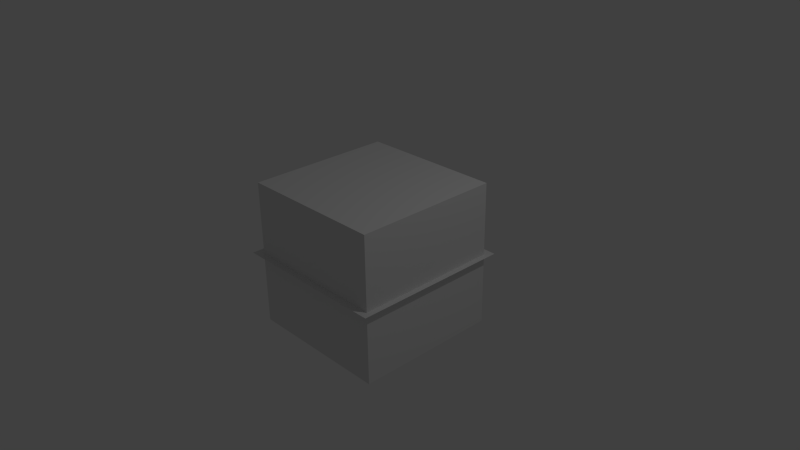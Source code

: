 # Source: untitled.blend  (saved by Blender 2.71.0; exported with 4.5.12 LTS)
import bpy
from mathutils import Matrix  # noqa: F401  (used for matrix-valued properties, if any)

bpy.ops.wm.read_factory_settings(use_empty=True)
scene = bpy.context.scene
scene.name = 'Scene'

# ---- collections
col_collection_1 = bpy.data.collections.new('Collection 1'); scene.collection.children.link(col_collection_1)

# ---- materials (node trees are filled in below, after node groups)
mat_material = bpy.data.materials.new('Material')
mat_material.alpha_threshold = 0.0
mat_material.use_transparent_shadow = False
mat_material.roughness = 0.5
mat_material.line_color = (0.0, 0.0, 0.0, 1.0)

# ---- material node trees

# ---- world
world_world = bpy.data.worlds.new('World'); scene.world = world_world
world_world.color = (0.05088, 0.05088, 0.05088)
world_world.use_sun_shadow = False
world_world.sun_shadow_jitter_overblur = 0.0
world_world.cycles.sampling_method = 'MANUAL'
world_world.cycles.sample_map_resolution = 256

# ---- cameras
cam_camera = bpy.data.cameras.new('Camera')
cam_camera.clip_end = 100.0
cam_camera.lens = 35.0
cam_camera.sensor_width = 32.0
cam_camera.sensor_height = 18.0
cam_camera.ortho_scale = 7.314
cam_camera.dof.focus_distance = 0.0
cam_camera.dof.aperture_fstop = 128.0

# ---- lights
light_lamp = bpy.data.lights.new('Lamp', 'POINT')
light_lamp.transmission_factor = 0.0
light_lamp.cutoff_distance = 30.0
light_lamp.energy = 100.0
light_lamp.shadow_buffer_clip_start = 1.001
light_lamp.shadow_soft_size = 0.1
light_lamp.shadow_maximum_resolution = 0.006
light_lamp.use_absolute_resolution = True
light_lamp.cycles.use_multiple_importance_sampling = False

# ---- meshes
me_plane = bpy.data.meshes.new('Plane')
me_plane.from_pydata([(-1.0, -1.0, 0.0), (1.0, -1.0, 0.0), (-1.0, 1.0, 0.0), (1.0, 1.0, 0.0)], [], [(1, 3, 2), (0, 1, 2)])
me_plane.use_remesh_preserve_volume = False
me_plane.use_remesh_preserve_attributes = False
me_plane.use_mirror_vertex_groups = False
me_plane.update()
me_cube = bpy.data.meshes.new('Cube')
me_cube.from_pydata([(1.0, 1.0, -1.0), (1.0, -1.0, -1.0), (-1.0, -1.0, -1.0), (-1.0, 1.0, -1.0), (1.0, 1.0, 1.0), (1.0, -1.0, 1.0), (-1.0, -1.0, 1.0), (-1.0, 1.0, 1.0)], [], [(1, 2, 3), (7, 6, 5), (0, 4, 5), (1, 5, 6), (6, 7, 3), (0, 3, 7), (0, 1, 3), (4, 7, 5), (1, 0, 5), (2, 1, 6), (2, 6, 3), (4, 0, 7)])
me_cube.materials.append(mat_material)
me_cube.use_remesh_preserve_volume = False
me_cube.use_remesh_preserve_attributes = False
me_cube.use_mirror_vertex_groups = False
me_cube.update()

# ---- objects
ob_plane = bpy.data.objects.new('Plane', me_plane)
ob_cube = bpy.data.objects.new('Cube', me_cube)
ob_lamp = bpy.data.objects.new('Lamp', light_lamp)
ob_camera = bpy.data.objects.new('Camera', cam_camera)

# ---- transforms, parenting, visibility, modifiers, constraints
ob_plane.location = (-0.01917, 0.009333, 0.001126)
ob_plane.scale = (1.1, 1.1, 1.1)
ob_plane.lineart.crease_threshold = 0.0
ob_cube.location = (0.0, 0.0, 0.0)
ob_cube.lock_rotations_4d = False
ob_cube.empty_display_type = 'ARROWS'
ob_cube.display_type = 'WIRE'
ob_cube.lineart.crease_threshold = 0.0
ob_lamp.location = (4.076, 1.005, 5.904)
ob_lamp.rotation_euler = (0.6503, 0.05522, 1.866)
ob_lamp.lock_rotations_4d = False
ob_lamp.empty_display_type = 'ARROWS'
ob_lamp.color = (0.0, 0.0, 0.0, 0.0)
ob_lamp.lineart.crease_threshold = 0.0
ob_camera.location = (7.481, -6.508, 5.344)
ob_camera.rotation_euler = (1.109, 0.01082, 0.8149)
ob_camera.lock_rotations_4d = False
ob_camera.empty_display_type = 'ARROWS'
ob_camera.color = (0.0, 0.0, 0.0, 0.0)
ob_camera.display_type = 'WIRE'
ob_camera.lineart.crease_threshold = 0.0

# ---- collection membership
col_collection_1.objects.link(ob_plane)
col_collection_1.objects.link(ob_cube)
col_collection_1.objects.link(ob_lamp)
col_collection_1.objects.link(ob_camera)

# ---- scene / render settings (as saved in the file)
scene.camera = ob_camera
scene.frame_start = 1; scene.frame_end = 250; scene.frame_set(1)
scene.render.engine = 'BLENDER_EEVEE_NEXT'
scene.render.resolution_percentage = 50
scene.render.dither_intensity = 0.0
scene.cycles.use_denoising = False
scene.cycles.samples = 10
scene.cycles.sampling_pattern = 'TABULATED_SOBOL'
scene.cycles.light_sampling_threshold = 0.0
scene.cycles.use_adaptive_sampling = False
scene.cycles.use_light_tree = False
scene.cycles.blur_glossy = 0.0
scene.cycles.volume_bounces = 1
scene.cycles.pixel_filter_type = 'GAUSSIAN'
scene.cycles.sample_clamp_indirect = 0.0
scene.view_settings.view_transform = 'Standard'
bpy.context.view_layer.update()
